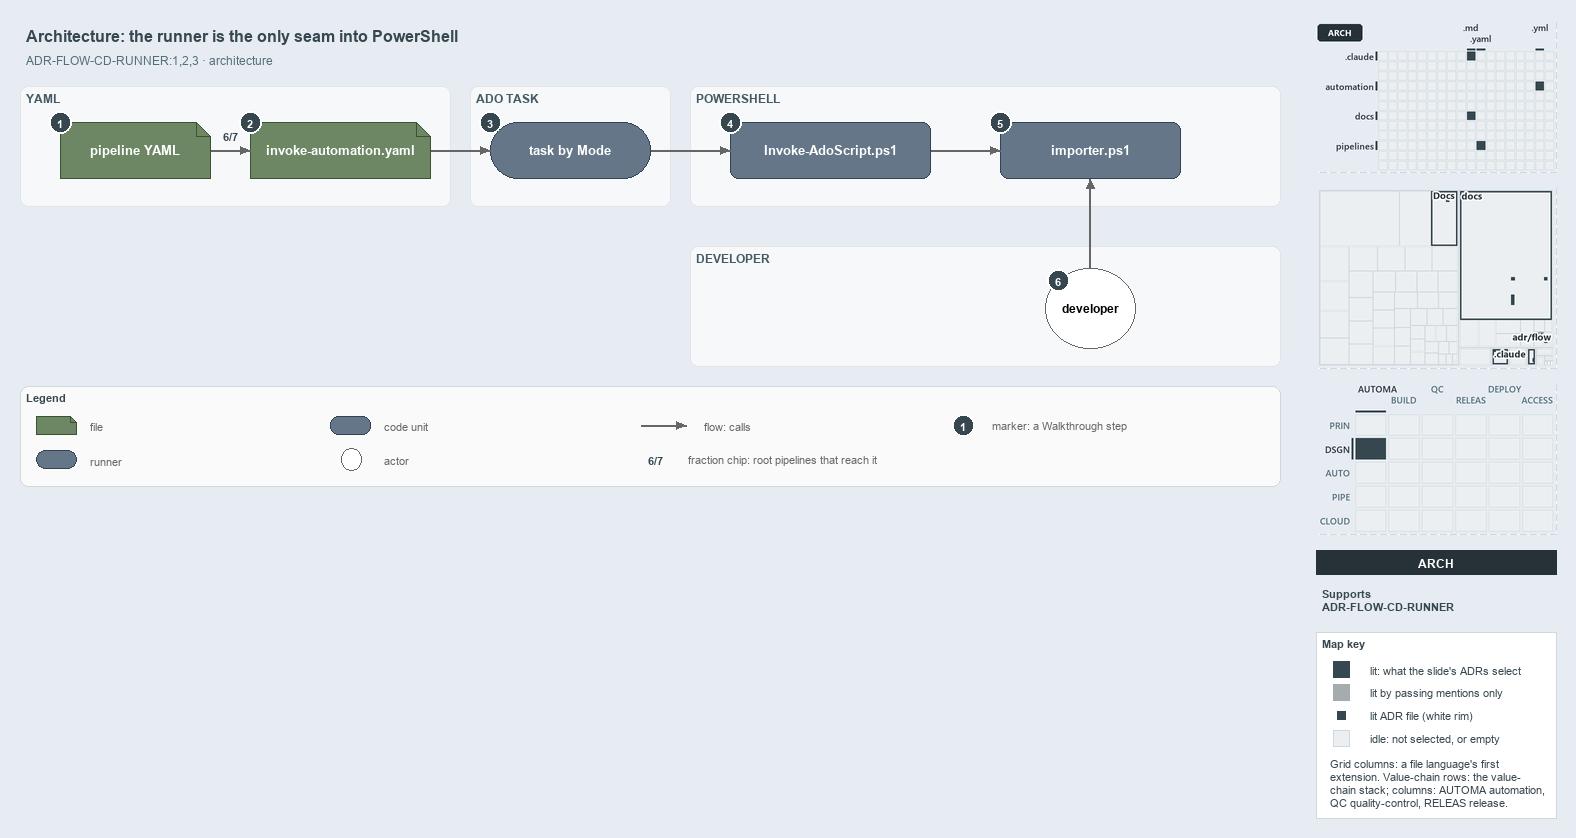

The diagram above was exported from draw.io. Its source (the exported page's mxGraphModel, read from the mxfile embedded in the PNG):
<mxGraphModel dx="1024" dy="768" grid="0" gridSize="10" guides="1" tooltips="1" connect="1" arrows="1" fold="1" page="1" pageScale="1" pageWidth="1572" pageHeight="600" background="#E6ECF2" math="0" shadow="0">
  <root>
    <mxCell id="0" />
    <mxCell id="1" parent="0" />
    <mxCell id="title" value="Architecture: the runner is the only seam into PowerShell" style="text;html=1;align=left;verticalAlign=middle;fontSize=16;fontStyle=1;fontColor=#37474F;" vertex="1" parent="1">
      <mxGeometry x="20" y="14" width="1260" height="30" as="geometry" />
    </mxCell>
    <mxCell id="subtitle" value="ADR-FLOW-CD-RUNNER:1,2,3 &amp;#183; architecture" style="text;html=1;align=left;verticalAlign=middle;fontSize=12;fontColor=#546E7A;" vertex="1" parent="1">
      <mxGeometry x="20" y="44" width="1240" height="20" as="geometry" />
    </mxCell>
    <mxCell id="band-yaml" value="YAML" style="rounded=1;html=1;arcSize=3;fillColor=#F6F8FA;strokeColor=#E1E4E8;verticalAlign=top;align=left;spacingLeft=8;fontStyle=1;fontSize=12;fontColor=#455A64;" vertex="1" parent="1">
      <mxGeometry x="20" y="80" width="430" height="120" as="geometry" />
    </mxCell>
    <mxCell id="band-task" value="ADO TASK" style="rounded=1;html=1;arcSize=3;fillColor=#F6F8FA;strokeColor=#E1E4E8;verticalAlign=top;align=left;spacingLeft=8;fontStyle=1;fontSize=12;fontColor=#455A64;" vertex="1" parent="1">
      <mxGeometry x="470" y="80" width="200" height="120" as="geometry" />
    </mxCell>
    <mxCell id="band-ps" value="POWERSHELL" style="rounded=1;html=1;arcSize=3;fillColor=#F6F8FA;strokeColor=#E1E4E8;verticalAlign=top;align=left;spacingLeft=8;fontStyle=1;fontSize=12;fontColor=#455A64;" vertex="1" parent="1">
      <mxGeometry x="690" y="80" width="590" height="120" as="geometry" />
    </mxCell>
    <mxCell id="band-dev" value="DEVELOPER" style="rounded=1;html=1;arcSize=3;fillColor=#F6F8FA;strokeColor=#E1E4E8;verticalAlign=top;align=left;spacingLeft=8;fontStyle=1;fontSize=12;fontColor=#455A64;" vertex="1" parent="1">
      <mxGeometry x="690" y="240" width="590" height="120" as="geometry" />
    </mxCell>
    <mxCell id="yaml" value="&lt;b&gt;pipeline YAML&lt;/b&gt;" style="shape=note;size=14;whiteSpace=wrap;html=1;fillColor=#6d8764;strokeColor=#3a5431;fontSize=13;fontColor=#FFFFFF;" vertex="1" parent="1">
      <mxGeometry x="60" y="116" width="150" height="56" as="geometry" />
    </mxCell>
    <mxCell id="template" value="&lt;b&gt;invoke-automation.yaml&lt;/b&gt;" style="shape=note;size=14;whiteSpace=wrap;html=1;fillColor=#6d8764;strokeColor=#3a5431;fontSize=13;fontColor=#FFFFFF;" vertex="1" parent="1">
      <mxGeometry x="250" y="116" width="180" height="56" as="geometry" />
    </mxCell>
    <mxCell id="task" value="&lt;b&gt;task by Mode&lt;/b&gt;" style="rounded=1;arcSize=50;whiteSpace=wrap;html=1;fillColor=#647687;strokeColor=#314354;fontSize=13;fontColor=#FFFFFF;" vertex="1" parent="1">
      <mxGeometry x="490" y="116" width="160" height="56" as="geometry" />
    </mxCell>
    <mxCell id="runner" value="&lt;b&gt;Invoke-AdoScript.ps1&lt;/b&gt;" style="rounded=1;whiteSpace=wrap;html=1;arcSize=20;fillColor=#647687;strokeColor=#314354;fontSize=13;fontColor=#FFFFFF;" vertex="1" parent="1">
      <mxGeometry x="730" y="116" width="200" height="56" as="geometry" />
    </mxCell>
    <mxCell id="importer" value="&lt;b&gt;importer.ps1&lt;/b&gt;" style="rounded=1;whiteSpace=wrap;html=1;arcSize=20;fillColor=#647687;strokeColor=#314354;fontSize=13;fontColor=#FFFFFF;" vertex="1" parent="1">
      <mxGeometry x="1000" y="116" width="180" height="56" as="geometry" />
    </mxCell>
    <mxCell id="dev" value="&lt;b&gt;developer&lt;/b&gt;" style="ellipse;whiteSpace=wrap;html=1;fillColor=#FFFFFF;strokeColor=#666666;fontSize=12;" vertex="1" parent="1">
      <mxGeometry x="1045" y="262" width="90" height="80" as="geometry" />
    </mxCell>
    <mxCell id="p-edge-yaml-template-a" value="" style="text;html=1;strokeColor=none;fillColor=none;" vertex="1" parent="1">
      <mxGeometry x="210" y="144" width="1" height="1" as="geometry" />
    </mxCell>
    <mxCell id="p-edge-yaml-template-b" value="" style="text;html=1;strokeColor=none;fillColor=none;" vertex="1" parent="1">
      <mxGeometry x="250" y="144" width="1" height="1" as="geometry" />
    </mxCell>
    <mxCell id="edge-yaml-template" value="" style="edgeStyle=orthogonalEdgeStyle;rounded=1;html=1;fontSize=10;endArrow=block;strokeColor=#666666;" edge="1" parent="1" source="p-edge-yaml-template-a" target="p-edge-yaml-template-b">
      <mxGeometry relative="1" as="geometry" />
    </mxCell>
    <mxCell id="frac-yaml-template" value="&lt;b&gt;6/7&lt;/b&gt;" style="text;html=1;align=center;verticalAlign=middle;fontSize=11;fontColor=#37474F;fillColor=#FFFFFF;strokeColor=none;" vertex="1" parent="1">
      <mxGeometry x="215" y="120" width="30" height="18" as="geometry" />
    </mxCell>
    <mxCell id="p-edge-template-task-a" value="" style="text;html=1;strokeColor=none;fillColor=none;" vertex="1" parent="1">
      <mxGeometry x="430" y="144" width="1" height="1" as="geometry" />
    </mxCell>
    <mxCell id="p-edge-template-task-b" value="" style="text;html=1;strokeColor=none;fillColor=none;" vertex="1" parent="1">
      <mxGeometry x="490" y="144" width="1" height="1" as="geometry" />
    </mxCell>
    <mxCell id="edge-template-task" value="" style="edgeStyle=orthogonalEdgeStyle;rounded=1;html=1;fontSize=10;endArrow=block;strokeColor=#666666;" edge="1" parent="1" source="p-edge-template-task-a" target="p-edge-template-task-b">
      <mxGeometry relative="1" as="geometry" />
    </mxCell>
    <mxCell id="p-edge-task-runner-a" value="" style="text;html=1;strokeColor=none;fillColor=none;" vertex="1" parent="1">
      <mxGeometry x="650" y="144" width="1" height="1" as="geometry" />
    </mxCell>
    <mxCell id="p-edge-task-runner-b" value="" style="text;html=1;strokeColor=none;fillColor=none;" vertex="1" parent="1">
      <mxGeometry x="730" y="144" width="1" height="1" as="geometry" />
    </mxCell>
    <mxCell id="edge-task-runner" value="" style="edgeStyle=orthogonalEdgeStyle;rounded=1;html=1;fontSize=10;endArrow=block;strokeColor=#666666;" edge="1" parent="1" source="p-edge-task-runner-a" target="p-edge-task-runner-b">
      <mxGeometry relative="1" as="geometry" />
    </mxCell>
    <mxCell id="p-edge-runner-importer-a" value="" style="text;html=1;strokeColor=none;fillColor=none;" vertex="1" parent="1">
      <mxGeometry x="930" y="144" width="1" height="1" as="geometry" />
    </mxCell>
    <mxCell id="p-edge-runner-importer-b" value="" style="text;html=1;strokeColor=none;fillColor=none;" vertex="1" parent="1">
      <mxGeometry x="1000" y="144" width="1" height="1" as="geometry" />
    </mxCell>
    <mxCell id="edge-runner-importer" value="" style="edgeStyle=orthogonalEdgeStyle;rounded=1;html=1;fontSize=10;endArrow=block;strokeColor=#666666;" edge="1" parent="1" source="p-edge-runner-importer-a" target="p-edge-runner-importer-b">
      <mxGeometry relative="1" as="geometry" />
    </mxCell>
    <mxCell id="p-edge-dev-importer-a" value="" style="text;html=1;strokeColor=none;fillColor=none;" vertex="1" parent="1">
      <mxGeometry x="1090" y="262" width="1" height="1" as="geometry" />
    </mxCell>
    <mxCell id="p-edge-dev-importer-b" value="" style="text;html=1;strokeColor=none;fillColor=none;" vertex="1" parent="1">
      <mxGeometry x="1090" y="172" width="1" height="1" as="geometry" />
    </mxCell>
    <mxCell id="edge-dev-importer" value="" style="edgeStyle=orthogonalEdgeStyle;rounded=1;html=1;fontSize=10;endArrow=block;strokeColor=#666666;" edge="1" parent="1" source="p-edge-dev-importer-a" target="p-edge-dev-importer-b">
      <mxGeometry relative="1" as="geometry" />
    </mxCell>
    <mxCell id="mark-1" value="1" style="ellipse;html=1;fillColor=#37474F;strokeColor=#FFFFFF;strokeWidth=2;fontColor=#FFFFFF;fontStyle=1;fontSize=11;" vertex="1" parent="1">
      <mxGeometry x="49" y="105" width="22" height="22" as="geometry" />
    </mxCell>
    <mxCell id="mark-2" value="2" style="ellipse;html=1;fillColor=#37474F;strokeColor=#FFFFFF;strokeWidth=2;fontColor=#FFFFFF;fontStyle=1;fontSize=11;" vertex="1" parent="1">
      <mxGeometry x="239" y="105" width="22" height="22" as="geometry" />
    </mxCell>
    <mxCell id="mark-3" value="3" style="ellipse;html=1;fillColor=#37474F;strokeColor=#FFFFFF;strokeWidth=2;fontColor=#FFFFFF;fontStyle=1;fontSize=11;" vertex="1" parent="1">
      <mxGeometry x="479" y="105" width="22" height="22" as="geometry" />
    </mxCell>
    <mxCell id="mark-4" value="4" style="ellipse;html=1;fillColor=#37474F;strokeColor=#FFFFFF;strokeWidth=2;fontColor=#FFFFFF;fontStyle=1;fontSize=11;" vertex="1" parent="1">
      <mxGeometry x="719" y="105" width="22" height="22" as="geometry" />
    </mxCell>
    <mxCell id="mark-5" value="5" style="ellipse;html=1;fillColor=#37474F;strokeColor=#FFFFFF;strokeWidth=2;fontColor=#FFFFFF;fontStyle=1;fontSize=11;" vertex="1" parent="1">
      <mxGeometry x="989" y="105" width="22" height="22" as="geometry" />
    </mxCell>
    <mxCell id="mark-6" value="6" style="ellipse;html=1;fillColor=#37474F;strokeColor=#FFFFFF;strokeWidth=2;fontColor=#FFFFFF;fontStyle=1;fontSize=11;" vertex="1" parent="1">
      <mxGeometry x="1047" y="263" width="22" height="22" as="geometry" />
    </mxCell>
    <mxCell id="legend" value="&lt;b&gt;Legend&lt;/b&gt;" style="rounded=1;whiteSpace=wrap;html=1;arcSize=6;fillColor=#FAFAFA;strokeColor=#CFD8DC;align=left;verticalAlign=top;spacing=8;fontSize=11;fontColor=#37474F;" vertex="1" parent="1">
      <mxGeometry x="20" y="380" width="1260" height="100" as="geometry" />
    </mxCell>
    <mxCell id="legend-0" value="" style="shape=note;size=6;whiteSpace=wrap;html=1;fillColor=#6d8764;strokeColor=#3a5431;fontColor=#FFFFFF;" vertex="1" parent="1">
      <mxGeometry x="36" y="410" width="40" height="18" as="geometry" />
    </mxCell>
    <mxCell id="legend-0-text" value="file" style="text;html=1;align=left;verticalAlign=middle;fontSize=11;fontColor=#666666;" vertex="1" parent="1">
      <mxGeometry x="84" y="409" width="300" height="20" as="geometry" />
    </mxCell>
    <mxCell id="legend-1" value="" style="rounded=1;arcSize=50;whiteSpace=wrap;html=1;fillColor=#647687;strokeColor=#314354;fontColor=#FFFFFF;" vertex="1" parent="1">
      <mxGeometry x="36" y="444" width="40" height="18" as="geometry" />
    </mxCell>
    <mxCell id="legend-1-text" value="runner" style="text;html=1;align=left;verticalAlign=middle;fontSize=11;fontColor=#666666;" vertex="1" parent="1">
      <mxGeometry x="84" y="443" width="300" height="20" as="geometry" />
    </mxCell>
    <mxCell id="legend-2" value="" style="rounded=1;whiteSpace=wrap;html=1;arcSize=20;fillColor=#647687;strokeColor=#314354;fontColor=#FFFFFF;" vertex="1" parent="1">
      <mxGeometry x="330" y="410" width="40" height="18" as="geometry" />
    </mxCell>
    <mxCell id="legend-2-text" value="code unit" style="text;html=1;align=left;verticalAlign=middle;fontSize=11;fontColor=#666666;" vertex="1" parent="1">
      <mxGeometry x="378" y="409" width="300" height="20" as="geometry" />
    </mxCell>
    <mxCell id="legend-3" value="" style="ellipse;whiteSpace=wrap;html=1;fillColor=#FFFFFF;strokeColor=#666666;" vertex="1" parent="1">
      <mxGeometry x="341" y="442" width="20" height="22" as="geometry" />
    </mxCell>
    <mxCell id="legend-3-text" value="actor" style="text;html=1;align=left;verticalAlign=middle;fontSize=11;fontColor=#666666;" vertex="1" parent="1">
      <mxGeometry x="378" y="443" width="300" height="20" as="geometry" />
    </mxCell>
    <mxCell id="p-legend-4-a" value="" style="text;html=1;strokeColor=none;fillColor=none;" vertex="1" parent="1">
      <mxGeometry x="640" y="419" width="1" height="1" as="geometry" />
    </mxCell>
    <mxCell id="p-legend-4-b" value="" style="text;html=1;strokeColor=none;fillColor=none;" vertex="1" parent="1">
      <mxGeometry x="686" y="419" width="1" height="1" as="geometry" />
    </mxCell>
    <mxCell id="legend-4" value="" style="edgeStyle=orthogonalEdgeStyle;rounded=1;html=1;fontSize=10;endArrow=block;strokeColor=#666666;" edge="1" parent="1" source="p-legend-4-a" target="p-legend-4-b">
      <mxGeometry relative="1" as="geometry" />
    </mxCell>
    <mxCell id="legend-4-text" value="flow: calls" style="text;html=1;align=left;verticalAlign=middle;fontSize=11;fontColor=#666666;" vertex="1" parent="1">
      <mxGeometry x="698" y="409" width="300" height="20" as="geometry" />
    </mxCell>
    <mxCell id="legend-5" value="&lt;b&gt;6/7&lt;/b&gt;" style="text;html=1;align=center;verticalAlign=middle;fontSize=11;fontColor=#37474F;fillColor=#FFFFFF;strokeColor=none;" vertex="1" parent="1">
      <mxGeometry x="640" y="444" width="30" height="18" as="geometry" />
    </mxCell>
    <mxCell id="legend-5-text" value="fraction chip: root pipelines that reach it" style="text;html=1;align=left;verticalAlign=middle;fontSize=11;fontColor=#666666;" vertex="1" parent="1">
      <mxGeometry x="682" y="443" width="300" height="20" as="geometry" />
    </mxCell>
    <mxCell id="legend-6" value="1" style="ellipse;html=1;fillColor=#37474F;strokeColor=#FFFFFF;strokeWidth=2;fontColor=#FFFFFF;fontStyle=1;fontSize=11;" vertex="1" parent="1">
      <mxGeometry x="952" y="408" width="22" height="22" as="geometry" />
    </mxCell>
    <mxCell id="legend-6-text" value="marker: a Walkthrough step" style="text;html=1;align=left;verticalAlign=middle;fontSize=11;fontColor=#666666;" vertex="1" parent="1">
      <mxGeometry x="986" y="409" width="320" height="20" as="geometry" />
    </mxCell>
    <mxCell id="minimap-grid" value="" style="shape=image;html=1;imageAspect=0;aspect=fixed;verticalLabelPosition=bottom;strokeColor=#CFD8DC;dashed=1;fillColor=#FAFAFA;image=data:image/png,(base64 omitted: 10456 chars);" vertex="1" parent="1">
      <mxGeometry x="1316" y="16" width="240" height="150" as="geometry" />
    </mxCell>
    <mxCell id="minimap-tree" value="" style="shape=image;html=1;imageAspect=0;aspect=fixed;verticalLabelPosition=bottom;strokeColor=#CFD8DC;dashed=1;fillColor=#FAFAFA;image=data:image/png,(base64 omitted: 11848 chars);" vertex="1" parent="1">
      <mxGeometry x="1316" y="182" width="240" height="180" as="geometry" />
    </mxCell>
    <mxCell id="minimap-chain" value="" style="shape=image;html=1;imageAspect=0;aspect=fixed;verticalLabelPosition=bottom;strokeColor=#CFD8DC;dashed=1;fillColor=#FAFAFA;image=data:image/png,(base64 omitted: 14172 chars);" vertex="1" parent="1">
      <mxGeometry x="1316" y="378" width="240" height="150" as="geometry" />
    </mxCell>
    <mxCell id="lens-badge" value="ARCH" style="rounded=0;whiteSpace=wrap;html=1;align=center;verticalAlign=middle;fontSize=12;fontStyle=1;fontColor=#FFFFFF;fillColor=#263238;strokeColor=none;" vertex="1" parent="1">
      <mxGeometry x="1316" y="544" width="240" height="24" as="geometry" />
    </mxCell>
    <mxCell id="supports" value="&lt;b&gt;Supports&lt;/b&gt;&lt;br&gt;ADR-FLOW-CD-RUNNER" style="text;html=1;whiteSpace=wrap;align=left;verticalAlign=top;fontSize=11;fontColor=#37474F;" vertex="1" parent="1">
      <mxGeometry x="1316" y="576" width="240" height="38" as="geometry" />
    </mxCell>
    <mxCell id="mapkey" value="&lt;b&gt;Map key&lt;/b&gt;" style="rounded=0;whiteSpace=wrap;html=1;align=left;verticalAlign=top;fontSize=11;fontColor=#37474F;fillColor=#FFFFFF;strokeColor=#CFD8DC;spacingLeft=8;spacingTop=2;" vertex="1" parent="1">
      <mxGeometry x="1316" y="626" width="240" height="186" as="geometry" />
    </mxCell>
    <mxCell id="mapkey-lit" value="" style="rounded=0;html=1;fillColor=#37474F;strokeColor=#37474F;" vertex="1" parent="1">
      <mxGeometry x="1333.0" y="655.0" width="16" height="16" as="geometry" />
    </mxCell>
    <mxCell id="mapkey-lit-text" value="lit: what the slide's ADRs select" style="text;html=1;align=left;verticalAlign=middle;fontSize=11;fontColor=#37474F;" vertex="1" parent="1">
      <mxGeometry x="1364" y="653" width="184" height="20" as="geometry" />
    </mxCell>
    <mxCell id="mapkey-touched" value="" style="rounded=0;html=1;fillColor=#A4ACB0;strokeColor=#A4ACB0;" vertex="1" parent="1">
      <mxGeometry x="1333.0" y="678.0" width="16" height="16" as="geometry" />
    </mxCell>
    <mxCell id="mapkey-touched-text" value="lit by passing mentions only" style="text;html=1;align=left;verticalAlign=middle;fontSize=11;fontColor=#37474F;" vertex="1" parent="1">
      <mxGeometry x="1364" y="676" width="184" height="20" as="geometry" />
    </mxCell>
    <mxCell id="mapkey-adr" value="" style="rounded=0;html=1;fillColor=#37474F;strokeColor=#FFFFFF;strokeWidth=2;" vertex="1" parent="1">
      <mxGeometry x="1335.0" y="703.0" width="12" height="12" as="geometry" />
    </mxCell>
    <mxCell id="mapkey-adr-text" value="lit ADR file (white rim)" style="text;html=1;align=left;verticalAlign=middle;fontSize=11;fontColor=#37474F;" vertex="1" parent="1">
      <mxGeometry x="1364" y="699" width="184" height="20" as="geometry" />
    </mxCell>
    <mxCell id="mapkey-idle" value="" style="rounded=0;html=1;fillColor=#ECEFF1;strokeColor=#CFD8DC;" vertex="1" parent="1">
      <mxGeometry x="1333.0" y="724.0" width="16" height="16" as="geometry" />
    </mxCell>
    <mxCell id="mapkey-idle-text" value="idle: not selected, or empty" style="text;html=1;align=left;verticalAlign=middle;fontSize=11;fontColor=#37474F;" vertex="1" parent="1">
      <mxGeometry x="1364" y="722" width="184" height="20" as="geometry" />
    </mxCell>
    <mxCell id="mapkey-codes" value="Grid columns: a file language's first&lt;br&gt;extension. Value-chain rows: the value-&lt;br&gt;chain stack; columns: AUTOMA automation,&lt;br&gt;QC quality-control, RELEAS release." style="text;html=1;align=left;verticalAlign=top;whiteSpace=wrap;fontSize=11;fontColor=#37474F;" vertex="1" parent="1">
      <mxGeometry x="1324" y="746" width="224" height="60" as="geometry" />
    </mxCell>
  </root>
</mxGraphModel>